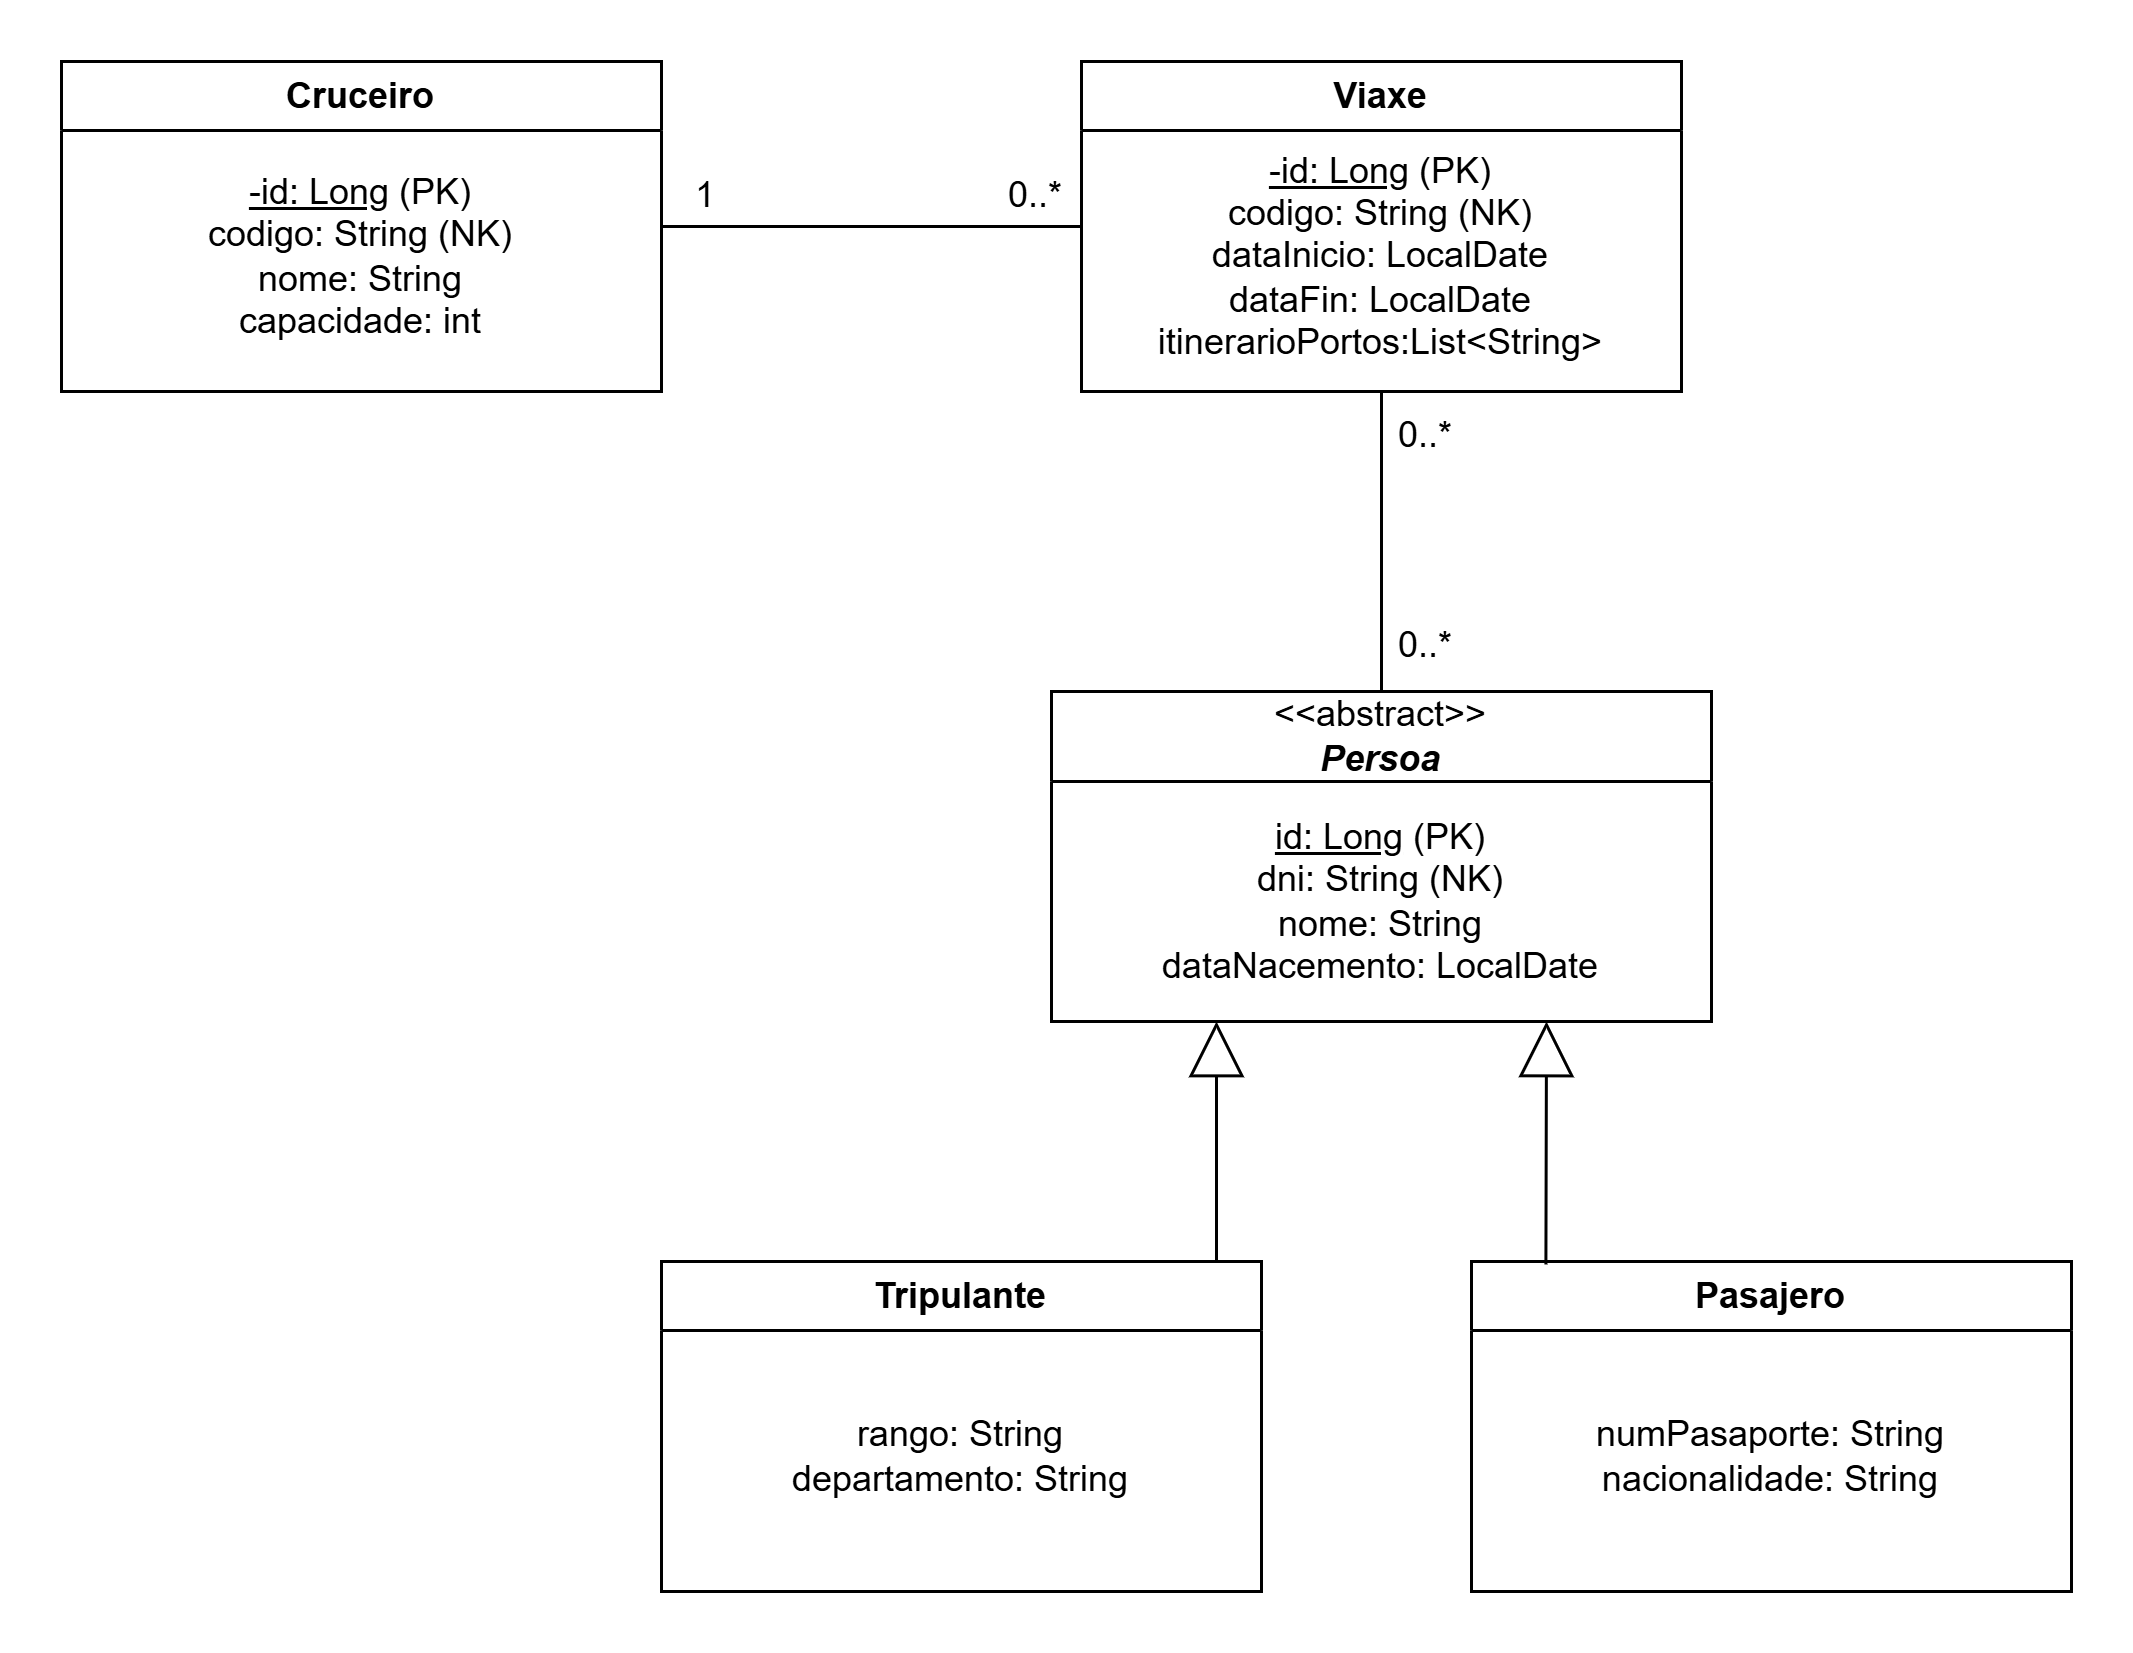

The diagram above was exported from draw.io. Its source (the exported page's mxGraphModel, read from the mxfile embedded in the PNG):
<mxGraphModel dx="1142" dy="529" grid="1" gridSize="10" guides="1" tooltips="1" connect="1" arrows="1" fold="1" page="1" pageScale="1" pageWidth="827" pageHeight="1169" math="0" shadow="0">
  <root>
    <mxCell id="WIyWlLk6GJQsqaUBKTNV-0" />
    <mxCell id="WIyWlLk6GJQsqaUBKTNV-1" parent="WIyWlLk6GJQsqaUBKTNV-0" />
    <mxCell id="TVyT5-XmSD9tmsTUaEOo-0" parent="WIyWlLk6GJQsqaUBKTNV-1" style="swimlane;whiteSpace=wrap;html=1;startSize=30;" value="&lt;div&gt;&lt;span style=&quot;font-weight: normal;&quot;&gt;&amp;lt;&amp;lt;abstract&amp;gt;&amp;gt;&lt;/span&gt;&lt;/div&gt;&lt;i&gt;Persoa&lt;br&gt;&lt;/i&gt;" vertex="1">
      <mxGeometry height="110" width="220" x="390" y="370" as="geometry" />
    </mxCell>
    <mxCell id="TVyT5-XmSD9tmsTUaEOo-1" parent="TVyT5-XmSD9tmsTUaEOo-0" style="text;html=1;whiteSpace=wrap;strokeColor=none;fillColor=none;align=center;verticalAlign=middle;rounded=0;" value="&lt;u&gt;id: Long&lt;/u&gt;&amp;nbsp;(PK)&lt;br&gt;dni: String&amp;nbsp;(NK)&lt;div&gt;nome: String&lt;/div&gt;&lt;div&gt;dataNacemento: LocalDate&lt;/div&gt;" vertex="1">
      <mxGeometry height="80" width="190" x="15" y="30" as="geometry" />
    </mxCell>
    <mxCell id="TVyT5-XmSD9tmsTUaEOo-4" parent="WIyWlLk6GJQsqaUBKTNV-1" style="swimlane;whiteSpace=wrap;html=1;" value="Pasajero" vertex="1">
      <mxGeometry height="110" width="200" x="530" y="560" as="geometry" />
    </mxCell>
    <mxCell id="TVyT5-XmSD9tmsTUaEOo-5" parent="TVyT5-XmSD9tmsTUaEOo-4" style="text;html=1;whiteSpace=wrap;strokeColor=none;fillColor=none;align=center;verticalAlign=middle;rounded=0;" value="numPasaporte: String&lt;div&gt;nacionalidade: String&lt;/div&gt;" vertex="1">
      <mxGeometry height="90" width="190" x="5" y="20" as="geometry" />
    </mxCell>
    <mxCell id="TVyT5-XmSD9tmsTUaEOo-6" parent="WIyWlLk6GJQsqaUBKTNV-1" style="swimlane;whiteSpace=wrap;html=1;" value="Tripulante" vertex="1">
      <mxGeometry height="110" width="200" x="260" y="560" as="geometry" />
    </mxCell>
    <mxCell id="TVyT5-XmSD9tmsTUaEOo-7" parent="TVyT5-XmSD9tmsTUaEOo-6" style="text;html=1;whiteSpace=wrap;strokeColor=none;fillColor=none;align=center;verticalAlign=middle;rounded=0;" value="rango: String&lt;div&gt;departamento: String&lt;/div&gt;" vertex="1">
      <mxGeometry height="90" width="190" x="5" y="20" as="geometry" />
    </mxCell>
    <mxCell id="TVyT5-XmSD9tmsTUaEOo-8" parent="WIyWlLk6GJQsqaUBKTNV-1" style="swimlane;whiteSpace=wrap;html=1;" value="Cruceiro" vertex="1">
      <mxGeometry height="110" width="200" x="60" y="160" as="geometry" />
    </mxCell>
    <mxCell id="TVyT5-XmSD9tmsTUaEOo-9" parent="TVyT5-XmSD9tmsTUaEOo-8" style="text;html=1;whiteSpace=wrap;strokeColor=none;fillColor=none;align=center;verticalAlign=middle;rounded=0;" value="&lt;u&gt;-id: Long&lt;/u&gt; (PK)&lt;br&gt;codigo: String (NK)&lt;div&gt;nome: String&lt;/div&gt;&lt;div&gt;capacidade: int&lt;/div&gt;" vertex="1">
      <mxGeometry height="90" width="190" x="5" y="20" as="geometry" />
    </mxCell>
    <mxCell id="TVyT5-XmSD9tmsTUaEOo-10" parent="WIyWlLk6GJQsqaUBKTNV-1" style="swimlane;whiteSpace=wrap;html=1;" value="Viaxe" vertex="1">
      <mxGeometry height="110" width="200" x="400" y="160" as="geometry" />
    </mxCell>
    <mxCell id="TVyT5-XmSD9tmsTUaEOo-11" parent="TVyT5-XmSD9tmsTUaEOo-10" style="text;html=1;whiteSpace=wrap;strokeColor=none;fillColor=none;align=center;verticalAlign=middle;rounded=0;" value="&lt;u&gt;-id: Long&lt;/u&gt;&amp;nbsp;(PK)&lt;br&gt;codigo: String (NK)&lt;div&gt;dataInicio: LocalDate&lt;/div&gt;&lt;div&gt;dataFin: LocalDate&lt;br&gt;itinerarioPortos:List&amp;lt;String&amp;gt;&lt;/div&gt;" vertex="1">
      <mxGeometry height="90" width="190" x="5" y="20" as="geometry" />
    </mxCell>
    <mxCell id="TVyT5-XmSD9tmsTUaEOo-12" edge="1" parent="WIyWlLk6GJQsqaUBKTNV-1" source="TVyT5-XmSD9tmsTUaEOo-8" style="endArrow=none;html=1;rounded=0;" target="TVyT5-XmSD9tmsTUaEOo-10" value="">
      <mxGeometry height="50" relative="1" width="50" as="geometry">
        <mxPoint x="290" y="180" as="sourcePoint" />
        <mxPoint x="340" y="130" as="targetPoint" />
      </mxGeometry>
    </mxCell>
    <mxCell id="TVyT5-XmSD9tmsTUaEOo-13" parent="WIyWlLk6GJQsqaUBKTNV-1" style="text;html=1;whiteSpace=wrap;strokeColor=none;fillColor=none;align=center;verticalAlign=middle;rounded=0;" value="1" vertex="1">
      <mxGeometry height="30" width="30" x="260" y="190" as="geometry" />
    </mxCell>
    <mxCell id="TVyT5-XmSD9tmsTUaEOo-14" parent="WIyWlLk6GJQsqaUBKTNV-1" style="text;html=1;whiteSpace=wrap;strokeColor=none;fillColor=none;align=center;verticalAlign=middle;rounded=0;" value="0..*" vertex="1">
      <mxGeometry height="30" width="30" x="370" y="190" as="geometry" />
    </mxCell>
    <mxCell id="TVyT5-XmSD9tmsTUaEOo-15" edge="1" parent="WIyWlLk6GJQsqaUBKTNV-1" style="endArrow=block;endSize=16;endFill=0;html=1;rounded=0;entryX=0.25;entryY=1;entryDx=0;entryDy=0;" target="TVyT5-XmSD9tmsTUaEOo-0" value="">
      <mxGeometry relative="1" width="160" as="geometry">
        <mxPoint x="445" y="560" as="sourcePoint" />
        <mxPoint x="410" y="490" as="targetPoint" />
      </mxGeometry>
    </mxCell>
    <mxCell id="TVyT5-XmSD9tmsTUaEOo-16" edge="1" parent="WIyWlLk6GJQsqaUBKTNV-1" source="TVyT5-XmSD9tmsTUaEOo-4" style="endArrow=block;endSize=16;endFill=0;html=1;rounded=0;exitX=0.124;exitY=0.009;exitDx=0;exitDy=0;entryX=0.75;entryY=1;entryDx=0;entryDy=0;exitPerimeter=0;" target="TVyT5-XmSD9tmsTUaEOo-0" value="">
      <mxGeometry relative="1" width="160" as="geometry">
        <mxPoint x="540" y="610" as="sourcePoint" />
        <mxPoint x="580" y="470" as="targetPoint" />
      </mxGeometry>
    </mxCell>
    <mxCell id="TVyT5-XmSD9tmsTUaEOo-17" edge="1" parent="WIyWlLk6GJQsqaUBKTNV-1" source="TVyT5-XmSD9tmsTUaEOo-0" style="endArrow=none;html=1;rounded=0;exitX=0.5;exitY=0;exitDx=0;exitDy=0;" target="TVyT5-XmSD9tmsTUaEOo-10" value="">
      <mxGeometry height="50" relative="1" width="50" as="geometry">
        <mxPoint x="360" y="270" as="sourcePoint" />
        <mxPoint x="500" y="270" as="targetPoint" />
      </mxGeometry>
    </mxCell>
    <mxCell id="TVyT5-XmSD9tmsTUaEOo-18" parent="WIyWlLk6GJQsqaUBKTNV-1" style="text;html=1;whiteSpace=wrap;strokeColor=none;fillColor=none;align=center;verticalAlign=middle;rounded=0;" value="0..*" vertex="1">
      <mxGeometry height="30" width="30" x="500" y="270" as="geometry" />
    </mxCell>
    <mxCell id="TVyT5-XmSD9tmsTUaEOo-19" parent="WIyWlLk6GJQsqaUBKTNV-1" style="text;html=1;whiteSpace=wrap;strokeColor=none;fillColor=none;align=center;verticalAlign=middle;rounded=0;" value="0..*" vertex="1">
      <mxGeometry height="30" width="30" x="500" y="340" as="geometry" />
    </mxCell>
  </root>
</mxGraphModel>